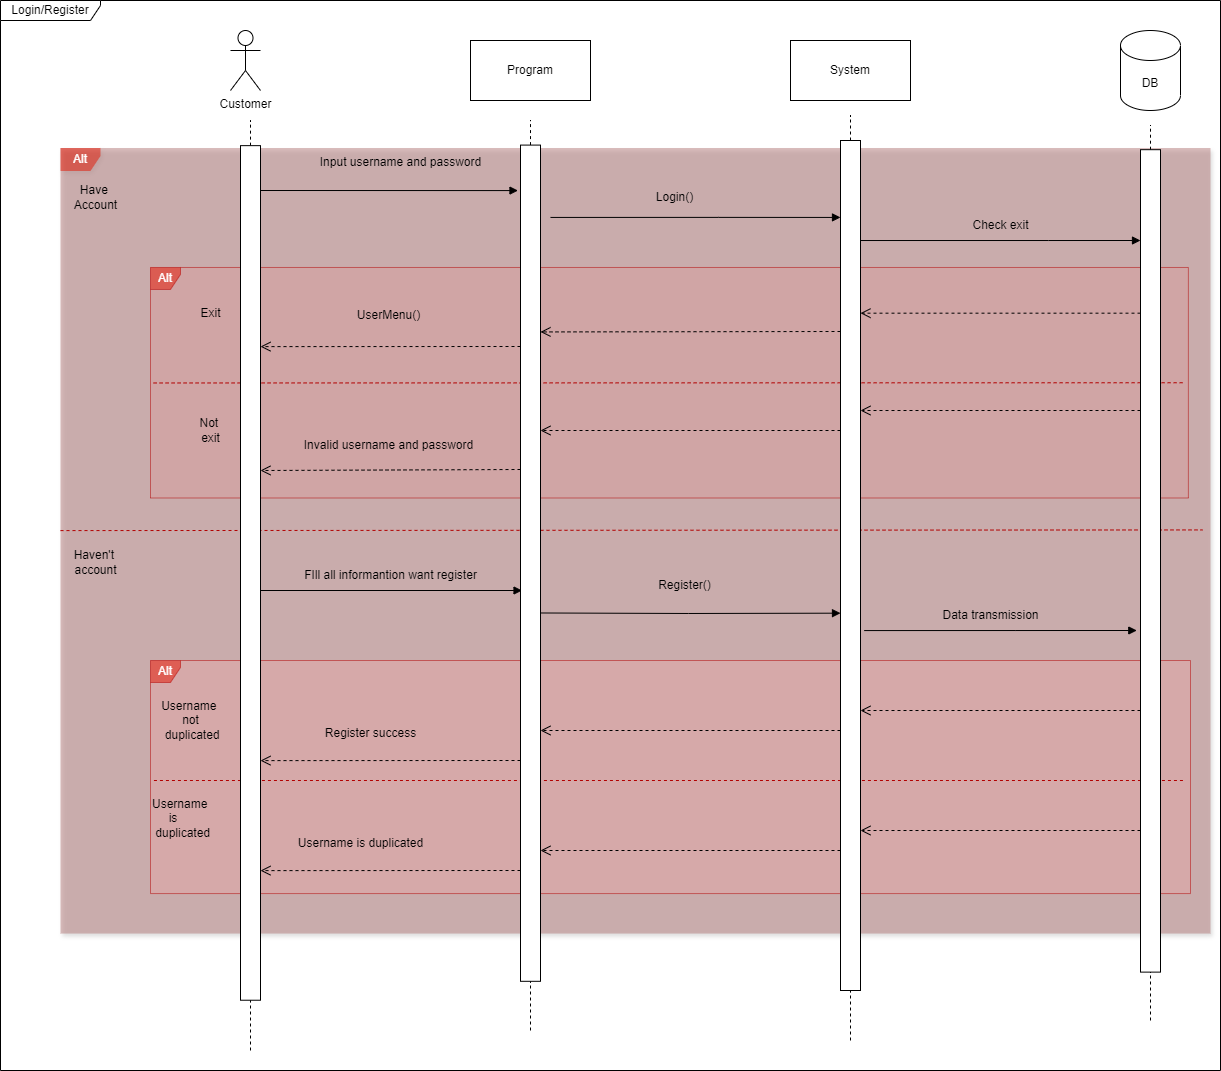

The diagram above was exported from draw.io. Its source (the exported page's mxGraphModel, read from the mxfile embedded in the PNG):
<mxGraphModel dx="778" dy="496" grid="1" gridSize="10" guides="1" tooltips="1" connect="1" arrows="1" fold="1" page="1" pageScale="1" pageWidth="827" pageHeight="1169" math="0" shadow="0">
  <root>
    <mxCell id="0" />
    <mxCell id="1" parent="0" />
    <mxCell id="ZMHmfOrcMx-SD0DowoT4-195" value="Alt" style="shape=umlFrame;whiteSpace=wrap;html=1;pointerEvents=0;container=1;width=40;height=23;fillColor=#e51400;fontColor=#ffffff;strokeColor=none;labelBackgroundColor=none;labelBorderColor=none;textShadow=0;gradientColor=none;swimlaneFillColor=#b47979;shadow=1;opacity=50;" vertex="1" parent="1">
      <mxGeometry x="130" y="467.5" width="1150" height="785.57" as="geometry" />
    </mxCell>
    <mxCell id="ZMHmfOrcMx-SD0DowoT4-196" value="Alt" style="shape=umlFrame;whiteSpace=wrap;html=1;pointerEvents=0;container=1;width=30;height=22;fillColor=#e51400;fontColor=#ffffff;strokeColor=#B20000;swimlaneFillColor=#d89d9d;opacity=50;" vertex="1" parent="ZMHmfOrcMx-SD0DowoT4-195">
      <mxGeometry x="90" y="119.47" width="1037.88" height="230.53" as="geometry" />
    </mxCell>
    <mxCell id="ZMHmfOrcMx-SD0DowoT4-197" value="" style="html=1;verticalAlign=bottom;endArrow=open;dashed=1;endSize=8;curved=0;rounded=0;" edge="1" parent="ZMHmfOrcMx-SD0DowoT4-196">
      <mxGeometry relative="1" as="geometry">
        <mxPoint x="709.9996" y="45.7054740149065" as="targetPoint" />
        <mxPoint x="990" y="45.70626061592509" as="sourcePoint" />
      </mxGeometry>
    </mxCell>
    <mxCell id="ZMHmfOrcMx-SD0DowoT4-198" value="" style="html=1;verticalAlign=bottom;endArrow=open;dashed=1;endSize=8;curved=0;rounded=0;" edge="1" parent="ZMHmfOrcMx-SD0DowoT4-196">
      <mxGeometry relative="1" as="geometry">
        <mxPoint x="709.9996" y="143.03584006443717" as="targetPoint" />
        <mxPoint x="990" y="143.02999999999997" as="sourcePoint" />
      </mxGeometry>
    </mxCell>
    <mxCell id="ZMHmfOrcMx-SD0DowoT4-199" value="" style="html=1;verticalAlign=bottom;endArrow=open;dashed=1;endSize=8;curved=0;rounded=0;" edge="1" parent="ZMHmfOrcMx-SD0DowoT4-196">
      <mxGeometry relative="1" as="geometry">
        <mxPoint x="389.9963336" y="64.46477107635496" as="targetPoint" />
        <mxPoint x="690" y="64.02999999999997" as="sourcePoint" />
      </mxGeometry>
    </mxCell>
    <mxCell id="ZMHmfOrcMx-SD0DowoT4-200" value="" style="html=1;verticalAlign=bottom;endArrow=open;dashed=1;endSize=8;curved=0;rounded=0;" edge="1" parent="ZMHmfOrcMx-SD0DowoT4-196">
      <mxGeometry relative="1" as="geometry">
        <mxPoint x="389.998" y="163.02846110802705" as="targetPoint" />
        <mxPoint x="690" y="163.02999999999997" as="sourcePoint" />
      </mxGeometry>
    </mxCell>
    <mxCell id="ZMHmfOrcMx-SD0DowoT4-201" value="" style="html=1;verticalAlign=bottom;endArrow=open;dashed=1;endSize=8;curved=0;rounded=0;" edge="1" parent="ZMHmfOrcMx-SD0DowoT4-196">
      <mxGeometry relative="1" as="geometry">
        <mxPoint x="110.0016" y="79.1425449231785" as="targetPoint" />
        <mxPoint x="370" y="79.02999999999997" as="sourcePoint" />
      </mxGeometry>
    </mxCell>
    <mxCell id="ZMHmfOrcMx-SD0DowoT4-202" value="" style="html=1;verticalAlign=bottom;endArrow=open;dashed=1;endSize=8;curved=0;rounded=0;" edge="1" parent="ZMHmfOrcMx-SD0DowoT4-196">
      <mxGeometry relative="1" as="geometry">
        <mxPoint x="110.0016" y="203.02754101820668" as="targetPoint" />
        <mxPoint x="370" y="202.02999999999997" as="sourcePoint" />
      </mxGeometry>
    </mxCell>
    <mxCell id="ZMHmfOrcMx-SD0DowoT4-203" value="Invalid username and password" style="text;html=1;align=center;verticalAlign=middle;resizable=0;points=[];autosize=1;strokeColor=none;fillColor=none;" vertex="1" parent="ZMHmfOrcMx-SD0DowoT4-196">
      <mxGeometry x="143.4092" y="163.03271445285264" width="190" height="30" as="geometry" />
    </mxCell>
    <mxCell id="ZMHmfOrcMx-SD0DowoT4-204" value="UserMenu()" style="text;html=1;align=center;verticalAlign=middle;resizable=0;points=[];autosize=1;strokeColor=none;fillColor=none;" vertex="1" parent="ZMHmfOrcMx-SD0DowoT4-196">
      <mxGeometry x="193.40439999999998" y="33.033044602902905" width="90" height="30" as="geometry" />
    </mxCell>
    <mxCell id="ZMHmfOrcMx-SD0DowoT4-205" value="Not&amp;nbsp;&lt;div&gt;exit&lt;/div&gt;" style="text;html=1;align=center;verticalAlign=middle;resizable=0;points=[];autosize=1;strokeColor=none;fillColor=none;" vertex="1" parent="ZMHmfOrcMx-SD0DowoT4-196">
      <mxGeometry x="34.6212" y="143.03269278696632" width="50" height="40" as="geometry" />
    </mxCell>
    <mxCell id="ZMHmfOrcMx-SD0DowoT4-206" value="Exit" style="text;html=1;align=center;verticalAlign=middle;resizable=0;points=[];autosize=1;strokeColor=none;fillColor=none;" vertex="1" parent="ZMHmfOrcMx-SD0DowoT4-196">
      <mxGeometry x="39.6206" y="30.846467608774955" width="40" height="30" as="geometry" />
    </mxCell>
    <mxCell id="ZMHmfOrcMx-SD0DowoT4-207" value="" style="endArrow=none;dashed=1;html=1;rounded=0;exitX=0.003;exitY=0.501;exitDx=0;exitDy=0;exitPerimeter=0;entryX=0.996;entryY=0.5;entryDx=0;entryDy=0;entryPerimeter=0;movable=1;resizable=1;rotatable=1;deletable=1;editable=1;locked=0;connectable=1;fillColor=#e51400;strokeColor=#B20000;" edge="1" parent="ZMHmfOrcMx-SD0DowoT4-195" source="ZMHmfOrcMx-SD0DowoT4-196" target="ZMHmfOrcMx-SD0DowoT4-196">
      <mxGeometry width="50" height="50" relative="1" as="geometry">
        <mxPoint x="328.0448717948718" y="19.452711048071908" as="sourcePoint" />
        <mxPoint x="512.3397435897436" y="-58.35813314421572" as="targetPoint" />
        <Array as="points" />
      </mxGeometry>
    </mxCell>
    <mxCell id="ZMHmfOrcMx-SD0DowoT4-208" value="Haven't&amp;nbsp;&lt;div&gt;account&lt;/div&gt;" style="text;html=1;align=center;verticalAlign=middle;resizable=0;points=[];autosize=1;strokeColor=none;fillColor=none;" vertex="1" parent="ZMHmfOrcMx-SD0DowoT4-195">
      <mxGeometry x="0.002307692307692122" y="394.9754364219244" width="70" height="40" as="geometry" />
    </mxCell>
    <mxCell id="ZMHmfOrcMx-SD0DowoT4-209" value="" style="endArrow=none;dashed=1;html=1;rounded=0;exitX=0.003;exitY=0.501;exitDx=0;exitDy=0;exitPerimeter=0;entryX=0.996;entryY=0.5;entryDx=0;entryDy=0;entryPerimeter=0;movable=1;resizable=1;rotatable=1;deletable=1;editable=1;locked=0;connectable=1;fillColor=#e51400;strokeColor=#B20000;" edge="1" parent="ZMHmfOrcMx-SD0DowoT4-195">
      <mxGeometry width="50" height="50" relative="1" as="geometry">
        <mxPoint x="1.3405943022348765e-13" y="382.5875704614184" as="sourcePoint" />
        <mxPoint x="1141.9499999999996" y="381.91839720136466" as="targetPoint" />
      </mxGeometry>
    </mxCell>
    <mxCell id="ZMHmfOrcMx-SD0DowoT4-210" value="Have&amp;nbsp;&lt;div&gt;Account&lt;/div&gt;" style="text;html=1;align=center;verticalAlign=middle;resizable=0;points=[];autosize=1;strokeColor=none;fillColor=none;" vertex="1" parent="ZMHmfOrcMx-SD0DowoT4-195">
      <mxGeometry x="0.002307692307692122" y="29.378338246258846" width="70" height="40" as="geometry" />
    </mxCell>
    <mxCell id="ZMHmfOrcMx-SD0DowoT4-211" value="" style="html=1;verticalAlign=bottom;endArrow=block;curved=0;rounded=0;entryX=0;entryY=0.629;entryDx=0;entryDy=0;entryPerimeter=0;" edge="1" parent="ZMHmfOrcMx-SD0DowoT4-195">
      <mxGeometry relative="1" as="geometry">
        <mxPoint x="480" y="464.98" as="sourcePoint" />
        <mxPoint x="780" y="465.1775675675674" as="targetPoint" />
        <Array as="points">
          <mxPoint x="627.9853846153846" y="465.4837861436645" />
        </Array>
      </mxGeometry>
    </mxCell>
    <mxCell id="ZMHmfOrcMx-SD0DowoT4-212" value="" style="html=1;verticalAlign=bottom;endArrow=block;curved=0;rounded=0;" edge="1" parent="ZMHmfOrcMx-SD0DowoT4-195">
      <mxGeometry relative="1" as="geometry">
        <mxPoint x="803.7" y="482.57" as="sourcePoint" />
        <mxPoint x="1076.2961538461539" y="482.50175018640033" as="targetPoint" />
        <Array as="points">
          <mxPoint x="954.6615384615386" y="482.52786426484147" />
        </Array>
      </mxGeometry>
    </mxCell>
    <mxCell id="ZMHmfOrcMx-SD0DowoT4-213" value="FIll all informantion want register" style="text;html=1;align=center;verticalAlign=middle;resizable=0;points=[];autosize=1;strokeColor=none;fillColor=none;" vertex="1" parent="ZMHmfOrcMx-SD0DowoT4-195">
      <mxGeometry x="230.48461538461538" y="412.49994383996204" width="200" height="30" as="geometry" />
    </mxCell>
    <mxCell id="ZMHmfOrcMx-SD0DowoT4-214" value="Register()" style="text;html=1;align=center;verticalAlign=middle;resizable=0;points=[];autosize=1;strokeColor=none;fillColor=none;" vertex="1" parent="ZMHmfOrcMx-SD0DowoT4-195">
      <mxGeometry x="584.0046153846155" y="422.49994077941017" width="80" height="30" as="geometry" />
    </mxCell>
    <mxCell id="ZMHmfOrcMx-SD0DowoT4-215" value="Data transmission" style="text;html=1;align=center;verticalAlign=middle;resizable=0;points=[];autosize=1;strokeColor=none;fillColor=none;" vertex="1" parent="ZMHmfOrcMx-SD0DowoT4-195">
      <mxGeometry x="870.005" y="452.4999366950438" width="120" height="30" as="geometry" />
    </mxCell>
    <mxCell id="ZMHmfOrcMx-SD0DowoT4-216" value="" style="html=1;verticalAlign=bottom;endArrow=block;curved=0;rounded=0;" edge="1" parent="ZMHmfOrcMx-SD0DowoT4-195">
      <mxGeometry relative="1" as="geometry">
        <mxPoint x="800.0034615384616" y="92.51998740381401" as="sourcePoint" />
        <mxPoint x="1080" y="92.5" as="targetPoint" />
        <Array as="points">
          <mxPoint x="987.9842307692309" y="92.51998740381401" />
        </Array>
      </mxGeometry>
    </mxCell>
    <mxCell id="ZMHmfOrcMx-SD0DowoT4-217" value="" style="html=1;verticalAlign=bottom;endArrow=block;curved=0;rounded=0;entryX=0;entryY=0.114;entryDx=0;entryDy=0;entryPerimeter=0;" edge="1" parent="ZMHmfOrcMx-SD0DowoT4-195">
      <mxGeometry relative="1" as="geometry">
        <mxPoint x="200" y="42.5" as="sourcePoint" />
        <mxPoint x="457.4992307692311" y="42.577832041054705" as="targetPoint" />
      </mxGeometry>
    </mxCell>
    <mxCell id="ZMHmfOrcMx-SD0DowoT4-218" value="Input username and password" style="text;html=1;align=center;verticalAlign=middle;resizable=0;points=[];autosize=1;strokeColor=none;fillColor=none;" vertex="1" parent="ZMHmfOrcMx-SD0DowoT4-195">
      <mxGeometry x="250.4823076923077" y="-0.0000017018193307904994" width="180" height="30" as="geometry" />
    </mxCell>
    <mxCell id="ZMHmfOrcMx-SD0DowoT4-219" value="" style="html=1;verticalAlign=bottom;endArrow=block;curved=0;rounded=0;" edge="1" parent="ZMHmfOrcMx-SD0DowoT4-195">
      <mxGeometry relative="1" as="geometry">
        <mxPoint x="490" y="69.43" as="sourcePoint" />
        <mxPoint x="780" y="69.43" as="targetPoint" />
        <Array as="points">
          <mxPoint x="657.9853846153846" y="69.37999055149905" />
        </Array>
      </mxGeometry>
    </mxCell>
    <mxCell id="ZMHmfOrcMx-SD0DowoT4-220" value="Login()" style="text;html=1;align=center;verticalAlign=middle;resizable=0;points=[];autosize=1;strokeColor=none;fillColor=none;" vertex="1" parent="ZMHmfOrcMx-SD0DowoT4-195">
      <mxGeometry x="584" y="34.38000000000001" width="60" height="30" as="geometry" />
    </mxCell>
    <mxCell id="ZMHmfOrcMx-SD0DowoT4-221" value="Check exit" style="text;html=1;align=center;verticalAlign=middle;resizable=0;points=[];autosize=1;strokeColor=none;fillColor=none;" vertex="1" parent="ZMHmfOrcMx-SD0DowoT4-195">
      <mxGeometry x="900" y="62.5" width="80" height="30" as="geometry" />
    </mxCell>
    <mxCell id="ZMHmfOrcMx-SD0DowoT4-222" value="" style="html=1;verticalAlign=bottom;endArrow=block;curved=0;rounded=0;" edge="1" parent="ZMHmfOrcMx-SD0DowoT4-195">
      <mxGeometry relative="1" as="geometry">
        <mxPoint x="199.42" y="442.5" as="sourcePoint" />
        <mxPoint x="461.54" y="442.5" as="targetPoint" />
      </mxGeometry>
    </mxCell>
    <mxCell id="ZMHmfOrcMx-SD0DowoT4-223" value="Alt" style="shape=umlFrame;whiteSpace=wrap;html=1;pointerEvents=0;container=1;width=30;height=22;fillColor=#e51400;fontColor=#ffffff;strokeColor=#B20000;swimlaneFillColor=#e4a5a5;opacity=50;" vertex="1" parent="ZMHmfOrcMx-SD0DowoT4-195">
      <mxGeometry x="90" y="512.5" width="1040" height="233.07" as="geometry" />
    </mxCell>
    <mxCell id="ZMHmfOrcMx-SD0DowoT4-224" value="" style="endArrow=none;dashed=1;html=1;rounded=0;exitX=0.003;exitY=0.501;exitDx=0;exitDy=0;exitPerimeter=0;entryX=0.996;entryY=0.5;entryDx=0;entryDy=0;entryPerimeter=0;movable=1;resizable=1;rotatable=1;deletable=1;editable=1;locked=0;connectable=1;fillColor=#e51400;strokeColor=#B20000;" edge="1" parent="ZMHmfOrcMx-SD0DowoT4-223">
      <mxGeometry width="50" height="50" relative="1" as="geometry">
        <mxPoint x="3.4399999999999977" y="120" as="sourcePoint" />
        <mxPoint x="1034.44" y="120" as="targetPoint" />
        <Array as="points" />
      </mxGeometry>
    </mxCell>
    <mxCell id="ZMHmfOrcMx-SD0DowoT4-225" value="" style="html=1;verticalAlign=bottom;endArrow=open;dashed=1;endSize=8;curved=0;rounded=0;" edge="1" parent="ZMHmfOrcMx-SD0DowoT4-223">
      <mxGeometry relative="1" as="geometry">
        <mxPoint x="709.9996" y="50.005840064437166" as="targetPoint" />
        <mxPoint x="990" y="50" as="sourcePoint" />
      </mxGeometry>
    </mxCell>
    <mxCell id="ZMHmfOrcMx-SD0DowoT4-226" value="Username&#10;     is&#10; duplicated" style="text;whiteSpace=wrap;" vertex="1" parent="ZMHmfOrcMx-SD0DowoT4-223">
      <mxGeometry y="130" width="60" height="40" as="geometry" />
    </mxCell>
    <mxCell id="ZMHmfOrcMx-SD0DowoT4-227" value="" style="html=1;verticalAlign=bottom;endArrow=open;dashed=1;endSize=8;curved=0;rounded=0;" edge="1" parent="ZMHmfOrcMx-SD0DowoT4-223">
      <mxGeometry relative="1" as="geometry">
        <mxPoint x="709.9996" y="170.00584006443705" as="targetPoint" />
        <mxPoint x="990" y="170" as="sourcePoint" />
      </mxGeometry>
    </mxCell>
    <mxCell id="ZMHmfOrcMx-SD0DowoT4-228" value="Username&amp;nbsp;&lt;div&gt;not&lt;/div&gt;&lt;div&gt;&amp;nbsp;duplicated&lt;/div&gt;" style="text;html=1;align=center;verticalAlign=middle;resizable=0;points=[];autosize=1;strokeColor=none;fillColor=none;" vertex="1" parent="ZMHmfOrcMx-SD0DowoT4-223">
      <mxGeometry y="30" width="80" height="60" as="geometry" />
    </mxCell>
    <mxCell id="ZMHmfOrcMx-SD0DowoT4-229" value="" style="html=1;verticalAlign=bottom;endArrow=open;dashed=1;endSize=8;curved=0;rounded=0;" edge="1" parent="ZMHmfOrcMx-SD0DowoT4-223">
      <mxGeometry relative="1" as="geometry">
        <mxPoint x="389.998" y="69.99846110802707" as="targetPoint" />
        <mxPoint x="690" y="70" as="sourcePoint" />
      </mxGeometry>
    </mxCell>
    <mxCell id="ZMHmfOrcMx-SD0DowoT4-230" value="" style="html=1;verticalAlign=bottom;endArrow=open;dashed=1;endSize=8;curved=0;rounded=0;" edge="1" parent="ZMHmfOrcMx-SD0DowoT4-223">
      <mxGeometry relative="1" as="geometry">
        <mxPoint x="389.998" y="189.9984611080272" as="targetPoint" />
        <mxPoint x="690" y="190" as="sourcePoint" />
      </mxGeometry>
    </mxCell>
    <mxCell id="ZMHmfOrcMx-SD0DowoT4-231" value="" style="html=1;verticalAlign=bottom;endArrow=open;dashed=1;endSize=8;curved=0;rounded=0;" edge="1" parent="ZMHmfOrcMx-SD0DowoT4-223">
      <mxGeometry relative="1" as="geometry">
        <mxPoint x="110.0016" y="100.11254492317858" as="targetPoint" />
        <mxPoint x="370" y="100" as="sourcePoint" />
      </mxGeometry>
    </mxCell>
    <mxCell id="ZMHmfOrcMx-SD0DowoT4-232" value="" style="html=1;verticalAlign=bottom;endArrow=open;dashed=1;endSize=8;curved=0;rounded=0;" edge="1" parent="ZMHmfOrcMx-SD0DowoT4-223">
      <mxGeometry relative="1" as="geometry">
        <mxPoint x="110.0016" y="210.11254492317858" as="targetPoint" />
        <mxPoint x="370" y="210" as="sourcePoint" />
      </mxGeometry>
    </mxCell>
    <mxCell id="ZMHmfOrcMx-SD0DowoT4-233" value="Customer" style="shape=umlActor;verticalLabelPosition=bottom;verticalAlign=top;html=1;outlineConnect=0;" vertex="1" parent="1">
      <mxGeometry x="300" y="350" width="30" height="60" as="geometry" />
    </mxCell>
    <mxCell id="ZMHmfOrcMx-SD0DowoT4-234" value="Program" style="rounded=0;whiteSpace=wrap;html=1;" vertex="1" parent="1">
      <mxGeometry x="540" y="360" width="120" height="60" as="geometry" />
    </mxCell>
    <mxCell id="ZMHmfOrcMx-SD0DowoT4-235" value="System" style="rounded=0;whiteSpace=wrap;html=1;" vertex="1" parent="1">
      <mxGeometry x="860" y="360" width="120" height="60" as="geometry" />
    </mxCell>
    <mxCell id="ZMHmfOrcMx-SD0DowoT4-236" value="DB" style="shape=cylinder3;whiteSpace=wrap;html=1;boundedLbl=1;backgroundOutline=1;size=15;" vertex="1" parent="1">
      <mxGeometry x="1190" y="350" width="60" height="80" as="geometry" />
    </mxCell>
    <mxCell id="ZMHmfOrcMx-SD0DowoT4-237" value="Login/Register" style="shape=umlFrame;whiteSpace=wrap;html=1;pointerEvents=0;width=100;height=20;" vertex="1" parent="1">
      <mxGeometry x="70" y="320" width="1220" height="1070" as="geometry" />
    </mxCell>
    <mxCell id="ZMHmfOrcMx-SD0DowoT4-238" value="" style="group" vertex="1" connectable="0" parent="1">
      <mxGeometry x="310" y="440" width="20" height="930" as="geometry" />
    </mxCell>
    <mxCell id="ZMHmfOrcMx-SD0DowoT4-239" value="" style="endArrow=none;dashed=1;html=1;rounded=0;" edge="1" parent="ZMHmfOrcMx-SD0DowoT4-238" source="ZMHmfOrcMx-SD0DowoT4-241">
      <mxGeometry width="50" height="50" relative="1" as="geometry">
        <mxPoint x="10" y="930" as="sourcePoint" />
        <mxPoint x="10" as="targetPoint" />
      </mxGeometry>
    </mxCell>
    <mxCell id="ZMHmfOrcMx-SD0DowoT4-240" value="" style="endArrow=none;dashed=1;html=1;rounded=0;" edge="1" parent="ZMHmfOrcMx-SD0DowoT4-238" target="ZMHmfOrcMx-SD0DowoT4-241">
      <mxGeometry width="50" height="50" relative="1" as="geometry">
        <mxPoint x="10" y="930" as="sourcePoint" />
        <mxPoint x="10" as="targetPoint" />
      </mxGeometry>
    </mxCell>
    <mxCell id="ZMHmfOrcMx-SD0DowoT4-241" value="" style="rounded=0;whiteSpace=wrap;html=1;" vertex="1" parent="ZMHmfOrcMx-SD0DowoT4-238">
      <mxGeometry y="25.135135135135133" width="20" height="854.5945945945947" as="geometry" />
    </mxCell>
    <mxCell id="ZMHmfOrcMx-SD0DowoT4-242" value="" style="group" vertex="1" connectable="0" parent="1">
      <mxGeometry x="590" y="440" width="20" height="910" as="geometry" />
    </mxCell>
    <mxCell id="ZMHmfOrcMx-SD0DowoT4-243" value="" style="endArrow=none;dashed=1;html=1;rounded=0;" edge="1" parent="ZMHmfOrcMx-SD0DowoT4-242" source="ZMHmfOrcMx-SD0DowoT4-245">
      <mxGeometry width="50" height="50" relative="1" as="geometry">
        <mxPoint x="10" y="910.0000000000003" as="sourcePoint" />
        <mxPoint x="10" as="targetPoint" />
      </mxGeometry>
    </mxCell>
    <mxCell id="ZMHmfOrcMx-SD0DowoT4-244" value="" style="endArrow=none;dashed=1;html=1;rounded=0;" edge="1" parent="ZMHmfOrcMx-SD0DowoT4-242" target="ZMHmfOrcMx-SD0DowoT4-245">
      <mxGeometry width="50" height="50" relative="1" as="geometry">
        <mxPoint x="10" y="910.0000000000003" as="sourcePoint" />
        <mxPoint x="10" as="targetPoint" />
      </mxGeometry>
    </mxCell>
    <mxCell id="ZMHmfOrcMx-SD0DowoT4-245" value="" style="rounded=0;whiteSpace=wrap;html=1;" vertex="1" parent="ZMHmfOrcMx-SD0DowoT4-242">
      <mxGeometry y="24.5945945945946" width="20" height="836.2162162162166" as="geometry" />
    </mxCell>
    <mxCell id="ZMHmfOrcMx-SD0DowoT4-246" value="" style="group" vertex="1" connectable="0" parent="1">
      <mxGeometry x="910" y="435" width="20" height="925" as="geometry" />
    </mxCell>
    <mxCell id="ZMHmfOrcMx-SD0DowoT4-247" value="" style="endArrow=none;dashed=1;html=1;rounded=0;" edge="1" parent="ZMHmfOrcMx-SD0DowoT4-246" source="ZMHmfOrcMx-SD0DowoT4-249">
      <mxGeometry width="50" height="50" relative="1" as="geometry">
        <mxPoint x="10" y="924.9999999999999" as="sourcePoint" />
        <mxPoint x="10" as="targetPoint" />
      </mxGeometry>
    </mxCell>
    <mxCell id="ZMHmfOrcMx-SD0DowoT4-248" value="" style="endArrow=none;dashed=1;html=1;rounded=0;" edge="1" parent="ZMHmfOrcMx-SD0DowoT4-246" target="ZMHmfOrcMx-SD0DowoT4-249">
      <mxGeometry width="50" height="50" relative="1" as="geometry">
        <mxPoint x="10" y="924.9999999999999" as="sourcePoint" />
        <mxPoint x="10" as="targetPoint" />
      </mxGeometry>
    </mxCell>
    <mxCell id="ZMHmfOrcMx-SD0DowoT4-249" value="" style="rounded=0;whiteSpace=wrap;html=1;" vertex="1" parent="ZMHmfOrcMx-SD0DowoT4-246">
      <mxGeometry y="24.99999999999999" width="20" height="849.9999999999999" as="geometry" />
    </mxCell>
    <mxCell id="ZMHmfOrcMx-SD0DowoT4-250" value="" style="group" vertex="1" connectable="0" parent="1">
      <mxGeometry x="1210" y="445" width="20" height="895" as="geometry" />
    </mxCell>
    <mxCell id="ZMHmfOrcMx-SD0DowoT4-251" value="" style="endArrow=none;dashed=1;html=1;rounded=0;" edge="1" parent="ZMHmfOrcMx-SD0DowoT4-250" source="ZMHmfOrcMx-SD0DowoT4-253">
      <mxGeometry width="50" height="50" relative="1" as="geometry">
        <mxPoint x="10" y="895.0000000000001" as="sourcePoint" />
        <mxPoint x="10" as="targetPoint" />
      </mxGeometry>
    </mxCell>
    <mxCell id="ZMHmfOrcMx-SD0DowoT4-252" value="" style="endArrow=none;dashed=1;html=1;rounded=0;" edge="1" parent="ZMHmfOrcMx-SD0DowoT4-250" target="ZMHmfOrcMx-SD0DowoT4-253">
      <mxGeometry width="50" height="50" relative="1" as="geometry">
        <mxPoint x="10" y="895.0000000000001" as="sourcePoint" />
        <mxPoint x="10" as="targetPoint" />
      </mxGeometry>
    </mxCell>
    <mxCell id="ZMHmfOrcMx-SD0DowoT4-253" value="" style="rounded=0;whiteSpace=wrap;html=1;" vertex="1" parent="ZMHmfOrcMx-SD0DowoT4-250">
      <mxGeometry y="24.189189189189197" width="20" height="822.4324324324326" as="geometry" />
    </mxCell>
    <mxCell id="ZMHmfOrcMx-SD0DowoT4-255" value="Register success" style="text;html=1;align=center;verticalAlign=middle;resizable=0;points=[];autosize=1;strokeColor=none;fillColor=none;" vertex="1" parent="1">
      <mxGeometry x="385" y="1038" width="110" height="30" as="geometry" />
    </mxCell>
    <mxCell id="ZMHmfOrcMx-SD0DowoT4-256" value="Username is duplicated" style="text;html=1;align=center;verticalAlign=middle;resizable=0;points=[];autosize=1;strokeColor=none;fillColor=none;" vertex="1" parent="1">
      <mxGeometry x="355" y="1148" width="150" height="30" as="geometry" />
    </mxCell>
  </root>
</mxGraphModel>